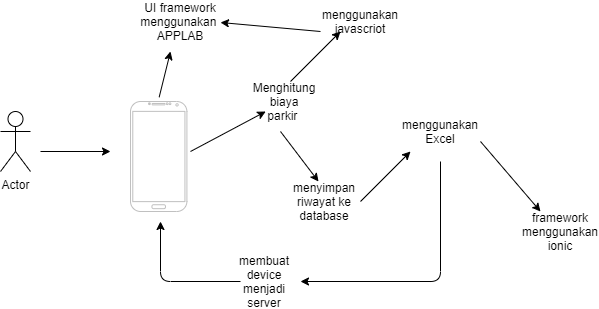

The diagram above was exported from draw.io. Its source (the exported page's mxGraphModel, read from the mxfile embedded in the PNG):
<mxGraphModel dx="782" dy="468" grid="1" gridSize="10" guides="1" tooltips="1" connect="1" arrows="1" fold="1" page="1" pageScale="1" pageWidth="827" pageHeight="1169" math="0" shadow="0">
  <root>
    <mxCell id="0" />
    <mxCell id="1" parent="0" />
    <mxCell id="vgcoi9XJ5FN4b8JoOzqh-1" value="" style="verticalLabelPosition=bottom;verticalAlign=top;html=1;shadow=0;dashed=0;strokeWidth=1;shape=mxgraph.android.phone2;strokeColor=#c0c0c0;" parent="1" vertex="1">
      <mxGeometry x="280" y="130" width="56.41" height="110" as="geometry" />
    </mxCell>
    <mxCell id="vgcoi9XJ5FN4b8JoOzqh-2" value="Actor" style="shape=umlActor;verticalLabelPosition=bottom;verticalAlign=top;html=1;outlineConnect=0;" parent="1" vertex="1">
      <mxGeometry x="150" y="140" width="30" height="60" as="geometry" />
    </mxCell>
    <mxCell id="vgcoi9XJ5FN4b8JoOzqh-3" value="" style="endArrow=classic;html=1;" parent="1" edge="1">
      <mxGeometry width="50" height="50" relative="1" as="geometry">
        <mxPoint x="190" y="180" as="sourcePoint" />
        <mxPoint x="260" y="180" as="targetPoint" />
      </mxGeometry>
    </mxCell>
    <mxCell id="vgcoi9XJ5FN4b8JoOzqh-4" value="" style="endArrow=classic;html=1;" parent="1" target="vgcoi9XJ5FN4b8JoOzqh-5" edge="1">
      <mxGeometry width="50" height="50" relative="1" as="geometry">
        <mxPoint x="340" y="180" as="sourcePoint" />
        <mxPoint x="430" y="140" as="targetPoint" />
      </mxGeometry>
    </mxCell>
    <mxCell id="vgcoi9XJ5FN4b8JoOzqh-5" value="Menghitung biaya parkir&amp;nbsp;" style="text;html=1;strokeColor=none;fillColor=none;align=center;verticalAlign=middle;whiteSpace=wrap;rounded=0;" parent="1" vertex="1">
      <mxGeometry x="414" y="120" width="40" height="20" as="geometry" />
    </mxCell>
    <mxCell id="vgcoi9XJ5FN4b8JoOzqh-7" value="" style="endArrow=classic;html=1;exitX=0.508;exitY=-0.039;exitDx=0;exitDy=0;exitPerimeter=0;" parent="1" source="vgcoi9XJ5FN4b8JoOzqh-1" edge="1">
      <mxGeometry width="50" height="50" relative="1" as="geometry">
        <mxPoint x="210" y="55" as="sourcePoint" />
        <mxPoint x="320" y="80" as="targetPoint" />
      </mxGeometry>
    </mxCell>
    <mxCell id="vgcoi9XJ5FN4b8JoOzqh-9" value="UI framework menggunakan&amp;nbsp;&lt;br&gt;APPLAB" style="text;html=1;strokeColor=none;fillColor=none;align=center;verticalAlign=middle;whiteSpace=wrap;rounded=0;" parent="1" vertex="1">
      <mxGeometry x="310" y="40" width="40" height="20" as="geometry" />
    </mxCell>
    <mxCell id="vgcoi9XJ5FN4b8JoOzqh-10" value="" style="endArrow=classic;html=1;" parent="1" edge="1">
      <mxGeometry width="50" height="50" relative="1" as="geometry">
        <mxPoint x="440" y="110" as="sourcePoint" />
        <mxPoint x="490" y="60" as="targetPoint" />
      </mxGeometry>
    </mxCell>
    <mxCell id="vgcoi9XJ5FN4b8JoOzqh-11" value="menggunakan javascriot" style="text;html=1;strokeColor=none;fillColor=none;align=center;verticalAlign=middle;whiteSpace=wrap;rounded=0;" parent="1" vertex="1">
      <mxGeometry x="490" y="40" width="40" height="20" as="geometry" />
    </mxCell>
    <mxCell id="vgcoi9XJ5FN4b8JoOzqh-12" value="" style="endArrow=classic;html=1;" parent="1" edge="1">
      <mxGeometry width="50" height="50" relative="1" as="geometry">
        <mxPoint x="430" y="160" as="sourcePoint" />
        <mxPoint x="468" y="210" as="targetPoint" />
      </mxGeometry>
    </mxCell>
    <mxCell id="vgcoi9XJ5FN4b8JoOzqh-13" value="menyimpan riwayat ke database" style="text;html=1;strokeColor=none;fillColor=none;align=center;verticalAlign=middle;whiteSpace=wrap;rounded=0;" parent="1" vertex="1">
      <mxGeometry x="454" y="220" width="40" height="20" as="geometry" />
    </mxCell>
    <mxCell id="vgcoi9XJ5FN4b8JoOzqh-14" value="" style="endArrow=classic;html=1;" parent="1" edge="1">
      <mxGeometry width="50" height="50" relative="1" as="geometry">
        <mxPoint x="510" y="230" as="sourcePoint" />
        <mxPoint x="560" y="180" as="targetPoint" />
      </mxGeometry>
    </mxCell>
    <mxCell id="vgcoi9XJ5FN4b8JoOzqh-15" value="menggunakan Excel" style="text;html=1;strokeColor=none;fillColor=none;align=center;verticalAlign=middle;whiteSpace=wrap;rounded=0;" parent="1" vertex="1">
      <mxGeometry x="570" y="150" width="40" height="20" as="geometry" />
    </mxCell>
    <mxCell id="vgcoi9XJ5FN4b8JoOzqh-16" value="" style="endArrow=classic;html=1;edgeStyle=orthogonalEdgeStyle;" parent="1" edge="1">
      <mxGeometry width="50" height="50" relative="1" as="geometry">
        <mxPoint x="590" y="190" as="sourcePoint" />
        <mxPoint x="450" y="310" as="targetPoint" />
        <Array as="points">
          <mxPoint x="590" y="310" />
        </Array>
      </mxGeometry>
    </mxCell>
    <mxCell id="vgcoi9XJ5FN4b8JoOzqh-17" value="membuat device menjadi server" style="text;html=1;strokeColor=none;fillColor=none;align=center;verticalAlign=middle;whiteSpace=wrap;rounded=0;" parent="1" vertex="1">
      <mxGeometry x="394" y="300" width="40" height="20" as="geometry" />
    </mxCell>
    <mxCell id="vgcoi9XJ5FN4b8JoOzqh-18" value="" style="endArrow=classic;html=1;edgeStyle=orthogonalEdgeStyle;" parent="1" edge="1">
      <mxGeometry width="50" height="50" relative="1" as="geometry">
        <mxPoint x="390" y="310" as="sourcePoint" />
        <mxPoint x="310" y="250" as="targetPoint" />
      </mxGeometry>
    </mxCell>
    <mxCell id="vgcoi9XJ5FN4b8JoOzqh-19" value="" style="endArrow=classic;html=1;" parent="1" edge="1">
      <mxGeometry width="50" height="50" relative="1" as="geometry">
        <mxPoint x="630" y="170" as="sourcePoint" />
        <mxPoint x="690" y="240" as="targetPoint" />
      </mxGeometry>
    </mxCell>
    <mxCell id="vgcoi9XJ5FN4b8JoOzqh-20" value="framework menggunakan ionic" style="text;html=1;strokeColor=none;fillColor=none;align=center;verticalAlign=middle;whiteSpace=wrap;rounded=0;" parent="1" vertex="1">
      <mxGeometry x="690" y="250" width="40" height="20" as="geometry" />
    </mxCell>
    <mxCell id="vgcoi9XJ5FN4b8JoOzqh-21" value="" style="endArrow=classic;html=1;" parent="1" edge="1">
      <mxGeometry width="50" height="50" relative="1" as="geometry">
        <mxPoint x="470" y="60" as="sourcePoint" />
        <mxPoint x="370" y="51" as="targetPoint" />
      </mxGeometry>
    </mxCell>
  </root>
</mxGraphModel>